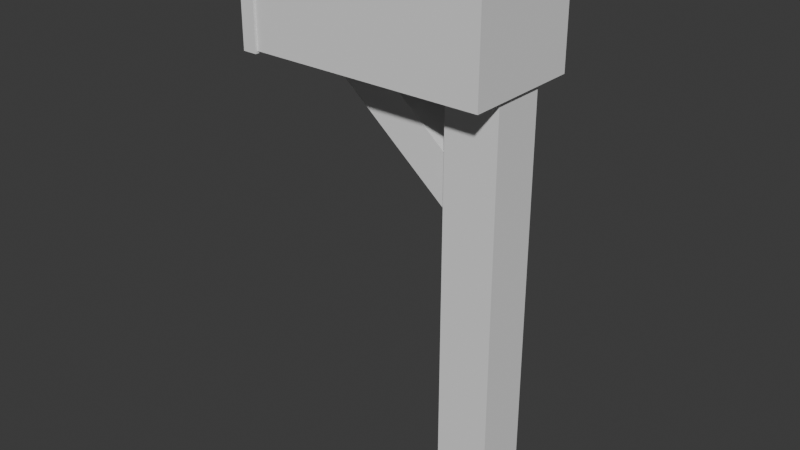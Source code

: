 # Source: Mailbox_optimized_.blend  (saved by Blender 4.0.36; exported with 4.5.12 LTS)
import bpy
from mathutils import Matrix  # noqa: F401  (used for matrix-valued properties, if any)

bpy.ops.wm.read_factory_settings(use_empty=True)
scene = bpy.context.scene
scene.name = 'Scene'

# ---- collections
col_collection = bpy.data.collections.new('Collection'); scene.collection.children.link(col_collection)

# ---- world
world_world = bpy.data.worlds.new('World'); scene.world = world_world
world_world.use_nodes = True; world_world.node_tree.nodes.clear()
_N = world_world.node_tree.nodes; _L = world_world.node_tree.links
n0 = _N.new('ShaderNodeOutputWorld'); n0.name = 'World Output'; n0.location = (300, 300)
n1 = _N.new('ShaderNodeBackground'); n1.name = 'Background'; n1.location = (10, 300)
n1.inputs[0].default_value = (0.05088, 0.05088, 0.05088, 1.0)
_L.new(n1.outputs[0], n0.inputs[0])
n0.is_active_output = True
world_world.color = (0.05088, 0.05088, 0.05088)
world_world.use_sun_shadow = False
world_world.sun_shadow_jitter_overblur = 0.0

# ---- meshes
me_cube_002 = bpy.data.meshes.new('Cube.002')
me_cube_002.from_pydata([(-1.0, -1.0, -1.0), (-1.0, 1.0, -1.0), (1.0, -1.0, -1.0), (1.0, 1.0, -1.0), (1.0, -0.9945, 0.5355), (-1.0, -0.7389, 0.9269), (-1.0, -0.9942, 0.5255), (-1.0, 0.9945, 0.5355), (-1.0, 0.5374, 0.9903), (-1.0, 0.8212, 0.845), (1.0, -0.5374, 0.9903), (0.9999, -0.8378, 0.8364), (1.0, 0.5618, 0.9845), (1.0, 0.9942, 0.5255), (1.0, 0.845, 0.8212), (0.5218, -0.4417, -8.257), (0.5218, -0.4417, -0.8414), (0.5218, 0.4417, -8.257), (0.5218, 0.4417, -0.8414), (0.9692, -0.4417, -8.257), (0.9692, -0.4417, -0.8414), (0.9692, 0.4417, -8.257), (0.9692, 0.4417, -0.8414), (0.5513, -0.327, -2.986), (-0.8391, -0.327, -0.6826), (0.5513, 0.327, -2.986), (-0.8391, 0.327, -0.6826), (0.7642, -0.327, -2.485), (-0.6262, -0.327, -0.1816), (0.7642, 0.327, -2.485), (-0.6262, 0.327, -0.1816), (-1.117, -1.038, -1.038), (-1.117, 1.038, -1.038), (-0.9922, -1.038, -1.038), (-0.9922, 1.038, -1.038), (-0.9922, -1.032, 0.5559), (-1.117, -0.7667, 0.9624), (-1.117, -1.032, 0.5455), (-1.117, 1.032, 0.5559), (-1.117, 0.5579, 1.028), (-1.055, 0.8621, 0.8706), (-0.9922, -0.5579, 1.028), (-0.994, -0.8696, 0.8685), (-0.9922, 0.5832, 1.022), (-0.9922, 1.032, 0.5455)], [], [(4, 13, 14, 12, 10, 11), (35, 44, 40, 43, 41, 42), (38, 40, 44), (7, 6, 5, 8, 9), (8, 5, 10, 12), (2, 0, 1, 3), (6, 0, 2, 4), (13, 4, 2, 3), (13, 3, 1, 7), (6, 7, 1, 0), (12, 14, 9, 8), (14, 13, 7, 9), (6, 4, 11, 5), (11, 10, 5), (17, 15, 16, 18), (21, 17, 18, 22), (19, 21, 22, 20), (15, 19, 20, 16), (15, 17, 21, 19), (20, 22, 18, 16), (25, 23, 24, 26), (29, 25, 26, 30), (27, 29, 30, 28), (24, 23, 27, 28), (23, 25, 29, 27), (28, 30, 26, 24), (38, 37, 36, 39, 40), (39, 36, 41, 43), (33, 31, 32, 34), (37, 31, 33, 35), (44, 35, 33, 34), (44, 34, 32, 38), (37, 38, 32, 31), (37, 35, 42, 36), (40, 39, 43), (42, 41, 36)])
_uv = me_cube_002.uv_layers.new(name='UVMap')
_uv.uv.foreach_set('vector', [0.5667, 0.75, 0.5655, 0.5, 0.6015, 0.5205, 0.625, 0.5549, 0.625, 0.692, 0.6029, 0.7281, 0.5667, 0.75, 0.5655, 0.5, 0.6015, 0.5205, 0.625, 0.5549, 0.625, 0.692, 0.6029, 0.728, 0.5667, 0.25, 0.61, 0.3716, 0.5655, 0.5, 0.5667, 0.25, 0.5655, 0.00214, 0.6106, 0.03576, 0.6226, 0.192, 0.6045, 0.2265, 0.875, 0.558, 0.875, 0.7257, 0.625, 0.692, 0.625, 0.5549, 0.375, 0.75, 0.125, 0.75, 0.125, 0.5, 0.375, 0.5, 0.5655, 1.0, 0.375, 1.0, 0.375, 0.75, 0.5667, 0.75, 0.5655, 0.5, 0.5667, 0.75, 0.375, 0.75, 0.375, 0.5, 0.5655, 0.5, 0.375, 0.5, 0.375, 0.25, 0.5667, 0.25, 0.5655, 0.00214, 0.5667, 0.25, 0.375, 0.25, 0.375, 0.0, 0.625, 0.5549, 0.6072, 0.5, 0.875, 0.5, 0.875, 0.558, 0.6072, 0.5, 0.5655, 0.5, 0.5667, 0.25, 0.6127, 0.25, 0.5655, 1.0, 0.5667, 0.75, 0.6098, 0.75, 0.6072, 1.0, 0.6098, 0.75, 0.625, 0.692, 0.875, 0.7257, 0.375, 0.25, 0.375, 0.0, 0.625, 0.0, 0.625, 0.25, 0.375, 0.5, 0.375, 0.25, 0.625, 0.25, 0.625, 0.5, 0.375, 0.75, 0.375, 0.5, 0.625, 0.5, 0.625, 0.75, 0.375, 1.0, 0.375, 0.75, 0.625, 0.75, 0.625, 1.0, 0.125, 0.75, 0.125, 0.5, 0.375, 0.5, 0.375, 0.75, 0.625, 0.75, 0.625, 0.5, 0.875, 0.5, 0.875, 0.75, 0.375, 0.25, 0.375, 0.0, 0.625, 0.0, 0.625, 0.25, 0.375, 0.5, 0.375, 0.25, 0.625, 0.25, 0.625, 0.5, 0.375, 0.75, 0.375, 0.5, 0.625, 0.5, 0.625, 0.75, 0.625, 1.0, 0.375, 1.0, 0.375, 0.75, 0.625, 0.75, 0.125, 0.75, 0.125, 0.5, 0.375, 0.5, 0.375, 0.75, 0.625, 0.75, 0.625, 0.5, 0.875, 0.5, 0.875, 0.75, 0.5667, 0.25, 0.5655, 0.00214, 0.6106, 0.0358, 0.6226, 0.192, 0.6045, 0.2265, 0.875, 0.558, 0.875, 0.7256, 0.625, 0.692, 0.625, 0.5549, 0.375, 0.75, 0.125, 0.75, 0.125, 0.5, 0.375, 0.5, 0.5655, 1.0, 0.375, 1.0, 0.375, 0.75, 0.5667, 0.75, 0.5655, 0.5, 0.5667, 0.75, 0.375, 0.75, 0.375, 0.5, 0.5655, 0.5, 0.375, 0.5, 0.375, 0.25, 0.5667, 0.25, 0.5655, 0.00214, 0.5667, 0.25, 0.375, 0.25, 0.375, 0.0, 0.5655, 1.0, 0.5667, 0.75, 0.6098, 0.75, 0.6072, 1.0, 0.7447, 0.5, 0.875, 0.558, 0.625, 0.5549, 0.6098, 0.75, 0.625, 0.692, 0.875, 0.7256])
me_cube_002.update()

# ---- objects
ob_mailbox = bpy.data.objects.new('Mailbox', me_cube_002)

# ---- transforms, parenting, visibility, modifiers, constraints
ob_mailbox.location = (-0.4112, 0.0, 2.314)
ob_mailbox.scale = (0.5516, 0.2794, 0.2794)

# ---- collection membership
col_collection.objects.link(ob_mailbox)

# ---- scene / render settings (as saved in the file)
scene.frame_start = 1; scene.frame_end = 250; scene.frame_set(1)
scene.render.engine = 'BLENDER_EEVEE_NEXT'
scene.cycles.sampling_pattern = 'TABULATED_SOBOL'
bpy.context.view_layer.update()

# ---- added for rendering (the .blend has no active camera and no usable light): camera, sun
cam_auto = bpy.data.cameras.new('AutoCamera')
cam_auto.lens = 50.0
cam_auto.sensor_width = 36.0
cam_auto.clip_end = 1000.0
ob_auto_camera = bpy.data.objects.new('AutoCamera', cam_auto)
scene.collection.objects.link(ob_auto_camera)
ob_auto_camera.location = (2.24259, -3.22337, 3.45355)
ob_auto_camera.rotation_euler = (1.09748, -7.21219e-08, 0.694738)
scene.camera = ob_auto_camera
light_auto_sun = bpy.data.lights.new('AutoSun', 'SUN')
light_auto_sun.energy = 3.0
light_auto_sun.angle = 0.0523599
ob_auto_sun = bpy.data.objects.new('AutoSun', light_auto_sun)
scene.collection.objects.link(ob_auto_sun)
ob_auto_sun.rotation_euler = (0.872665, 0.174533, 0.523599)
bpy.context.view_layer.update()
